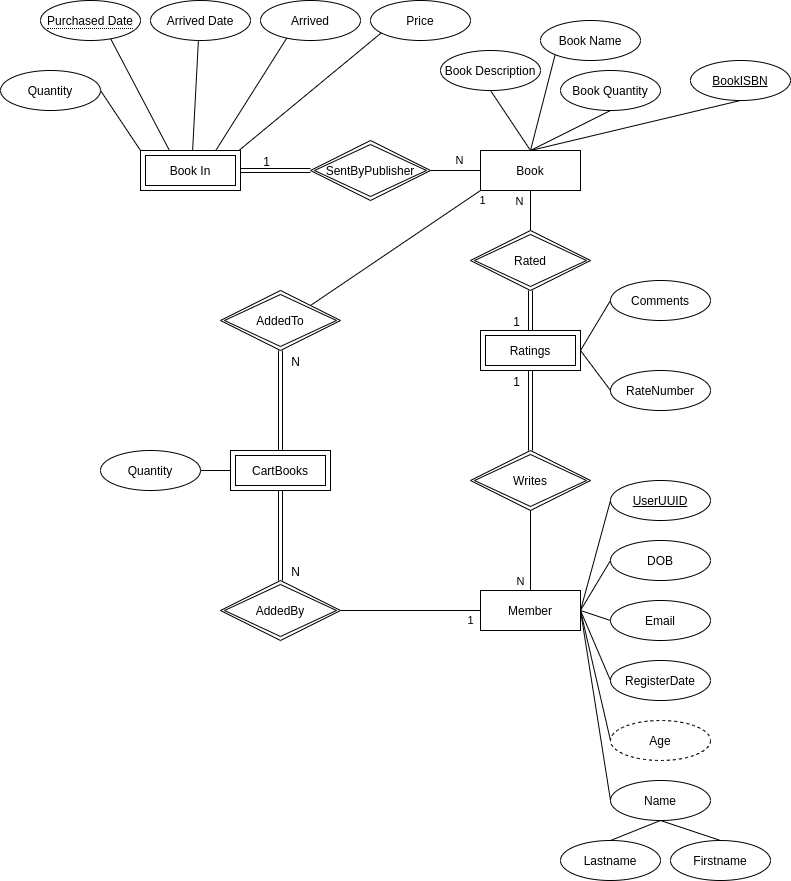

The diagram above was exported from draw.io. Its source (the exported page's mxGraphModel, read from the mxfile embedded in the PNG):
<mxGraphModel dx="1365" dy="1993" grid="1" gridSize="10" guides="1" tooltips="1" connect="1" arrows="1" fold="1" page="1" pageScale="1" pageWidth="827" pageHeight="1169" math="0" shadow="0">
  <root>
    <mxCell id="0" />
    <mxCell id="1" parent="0" />
    <mxCell id="LULl0XibnyOnRmnlvLtk-5" value="N" style="edgeStyle=none;rounded=0;orthogonalLoop=1;jettySize=auto;html=1;exitX=0.5;exitY=1;exitDx=0;exitDy=0;endArrow=none;endFill=0;" edge="1" parent="1" source="71ebY0AM1y30q8tvgylF-6" target="71ebY0AM1y30q8tvgylF-185">
      <mxGeometry x="-0.4259" y="-11" relative="1" as="geometry">
        <mxPoint as="offset" />
      </mxGeometry>
    </mxCell>
    <mxCell id="71ebY0AM1y30q8tvgylF-6" value="Book" style="whiteSpace=wrap;html=1;align=center;rounded=0;sketch=0;" parent="1" vertex="1">
      <mxGeometry x="490" y="-1000" width="100" height="40" as="geometry" />
    </mxCell>
    <mxCell id="71ebY0AM1y30q8tvgylF-113" style="edgeStyle=none;rounded=1;sketch=0;orthogonalLoop=1;jettySize=auto;html=1;exitX=0.5;exitY=1;exitDx=0;exitDy=0;endArrow=none;endFill=0;entryX=0.5;entryY=0;entryDx=0;entryDy=0;" parent="1" target="71ebY0AM1y30q8tvgylF-131" edge="1" source="71ebY0AM1y30q8tvgylF-128">
      <mxGeometry relative="1" as="geometry">
        <mxPoint x="300" y="-1040" as="sourcePoint" />
        <mxPoint x="137.62883473534555" y="-983.1700921573711" as="targetPoint" />
      </mxGeometry>
    </mxCell>
    <mxCell id="71ebY0AM1y30q8tvgylF-115" style="edgeStyle=none;rounded=1;sketch=0;orthogonalLoop=1;jettySize=auto;html=1;exitX=0.5;exitY=1;exitDx=0;exitDy=0;entryX=0.5;entryY=0;entryDx=0;entryDy=0;endArrow=none;endFill=0;" parent="1" target="71ebY0AM1y30q8tvgylF-114" edge="1" source="71ebY0AM1y30q8tvgylF-128">
      <mxGeometry relative="1" as="geometry">
        <mxPoint x="300" y="-1040" as="sourcePoint" />
      </mxGeometry>
    </mxCell>
    <mxCell id="71ebY0AM1y30q8tvgylF-117" style="edgeStyle=none;rounded=1;sketch=0;orthogonalLoop=1;jettySize=auto;html=1;exitX=0.5;exitY=1;exitDx=0;exitDy=0;entryX=0.5;entryY=0;entryDx=0;entryDy=0;endArrow=none;endFill=0;" parent="1" target="71ebY0AM1y30q8tvgylF-116" edge="1" source="71ebY0AM1y30q8tvgylF-128">
      <mxGeometry relative="1" as="geometry">
        <mxPoint x="300" y="-1040" as="sourcePoint" />
      </mxGeometry>
    </mxCell>
    <mxCell id="71ebY0AM1y30q8tvgylF-119" style="edgeStyle=none;rounded=1;sketch=0;orthogonalLoop=1;jettySize=auto;html=1;exitX=0.5;exitY=1;exitDx=0;exitDy=0;entryX=0.5;entryY=0;entryDx=0;entryDy=0;endArrow=none;endFill=0;" parent="1" target="71ebY0AM1y30q8tvgylF-118" edge="1" source="71ebY0AM1y30q8tvgylF-128">
      <mxGeometry relative="1" as="geometry">
        <mxPoint x="300" y="-1040" as="sourcePoint" />
      </mxGeometry>
    </mxCell>
    <mxCell id="71ebY0AM1y30q8tvgylF-114" value="Arrived Date" style="ellipse;whiteSpace=wrap;html=1;align=center;rounded=0;sketch=0;fontStyle=0" parent="1" vertex="1">
      <mxGeometry x="160" y="-1150" width="100" height="40" as="geometry" />
    </mxCell>
    <mxCell id="71ebY0AM1y30q8tvgylF-116" value="Price" style="ellipse;whiteSpace=wrap;html=1;align=center;rounded=0;sketch=0;fontStyle=0" parent="1" vertex="1">
      <mxGeometry x="380" y="-1150" width="100" height="40" as="geometry" />
    </mxCell>
    <mxCell id="71ebY0AM1y30q8tvgylF-118" value="Arrived" style="ellipse;whiteSpace=wrap;html=1;align=center;rounded=0;sketch=0;fontStyle=0" parent="1" vertex="1">
      <mxGeometry x="270" y="-1150" width="100" height="40" as="geometry" />
    </mxCell>
    <mxCell id="LULl0XibnyOnRmnlvLtk-48" style="edgeStyle=none;rounded=0;orthogonalLoop=1;jettySize=auto;html=1;exitX=0.5;exitY=1;exitDx=0;exitDy=0;endArrow=none;endFill=0;entryX=0.5;entryY=0;entryDx=0;entryDy=0;" edge="1" parent="1" source="71ebY0AM1y30q8tvgylF-122" target="71ebY0AM1y30q8tvgylF-6">
      <mxGeometry relative="1" as="geometry">
        <mxPoint x="600" y="-1000" as="targetPoint" />
      </mxGeometry>
    </mxCell>
    <mxCell id="71ebY0AM1y30q8tvgylF-122" value="Book Quantity" style="ellipse;whiteSpace=wrap;html=1;align=center;rounded=0;sketch=0;fontStyle=0" parent="1" vertex="1">
      <mxGeometry x="570" y="-1080" width="100" height="40" as="geometry" />
    </mxCell>
    <mxCell id="LULl0XibnyOnRmnlvLtk-50" style="edgeStyle=none;rounded=0;orthogonalLoop=1;jettySize=auto;html=1;exitX=0.5;exitY=1;exitDx=0;exitDy=0;endArrow=none;endFill=0;entryX=0.5;entryY=0;entryDx=0;entryDy=0;" edge="1" parent="1" source="71ebY0AM1y30q8tvgylF-125" target="71ebY0AM1y30q8tvgylF-6">
      <mxGeometry relative="1" as="geometry">
        <mxPoint x="650" y="-999.9999999999999" as="targetPoint" />
      </mxGeometry>
    </mxCell>
    <mxCell id="71ebY0AM1y30q8tvgylF-125" value="BookISBN" style="ellipse;whiteSpace=wrap;html=1;align=center;rounded=0;sketch=0;fontStyle=4" parent="1" vertex="1">
      <mxGeometry x="700" y="-1090" width="100" height="40" as="geometry" />
    </mxCell>
    <mxCell id="LULl0XibnyOnRmnlvLtk-49" style="edgeStyle=none;rounded=0;orthogonalLoop=1;jettySize=auto;html=1;exitX=0.5;exitY=1;exitDx=0;exitDy=0;entryX=0.5;entryY=0;entryDx=0;entryDy=0;endArrow=none;endFill=0;" edge="1" parent="1" source="71ebY0AM1y30q8tvgylF-127" target="71ebY0AM1y30q8tvgylF-6">
      <mxGeometry relative="1" as="geometry" />
    </mxCell>
    <mxCell id="71ebY0AM1y30q8tvgylF-127" value="Book Description" style="ellipse;whiteSpace=wrap;html=1;align=center;rounded=0;sketch=0;fontStyle=0" parent="1" vertex="1">
      <mxGeometry x="450" y="-1100" width="100" height="40" as="geometry" />
    </mxCell>
    <mxCell id="71ebY0AM1y30q8tvgylF-128" value="Book In" style="shape=ext;margin=3;double=1;whiteSpace=wrap;html=1;align=center;rounded=0;sketch=0;" parent="1" vertex="1">
      <mxGeometry x="150" y="-1000" width="100" height="40" as="geometry" />
    </mxCell>
    <mxCell id="71ebY0AM1y30q8tvgylF-131" value="&lt;span style=&quot;border-bottom: 1px dotted&quot;&gt;Purchased Date&lt;/span&gt;" style="ellipse;whiteSpace=wrap;html=1;align=center;rounded=0;sketch=0;" parent="1" vertex="1">
      <mxGeometry x="50" y="-1150" width="100" height="40" as="geometry" />
    </mxCell>
    <mxCell id="LULl0XibnyOnRmnlvLtk-36" value="N" style="edgeStyle=none;rounded=0;orthogonalLoop=1;jettySize=auto;html=1;exitX=1;exitY=0.5;exitDx=0;exitDy=0;entryX=0;entryY=0.5;entryDx=0;entryDy=0;endArrow=none;endFill=0;" edge="1" parent="1" source="71ebY0AM1y30q8tvgylF-134" target="71ebY0AM1y30q8tvgylF-6">
      <mxGeometry x="0.1429" y="10" relative="1" as="geometry">
        <mxPoint as="offset" />
      </mxGeometry>
    </mxCell>
    <mxCell id="71ebY0AM1y30q8tvgylF-134" value="SentByPublisher" style="shape=rhombus;double=1;perimeter=rhombusPerimeter;whiteSpace=wrap;html=1;align=center;rounded=0;sketch=0;" parent="1" vertex="1">
      <mxGeometry x="320" y="-1010" width="120" height="60" as="geometry" />
    </mxCell>
    <mxCell id="LULl0XibnyOnRmnlvLtk-47" style="edgeStyle=none;rounded=0;orthogonalLoop=1;jettySize=auto;html=1;exitX=0;exitY=1;exitDx=0;exitDy=0;entryX=0.5;entryY=0;entryDx=0;entryDy=0;endArrow=none;endFill=0;" edge="1" parent="1" source="71ebY0AM1y30q8tvgylF-136" target="71ebY0AM1y30q8tvgylF-6">
      <mxGeometry relative="1" as="geometry" />
    </mxCell>
    <mxCell id="71ebY0AM1y30q8tvgylF-136" value="Book Name" style="ellipse;whiteSpace=wrap;html=1;align=center;rounded=0;sketch=0;fontStyle=0" parent="1" vertex="1">
      <mxGeometry x="550" y="-1130" width="100" height="40" as="geometry" />
    </mxCell>
    <mxCell id="LULl0XibnyOnRmnlvLtk-77" style="edgeStyle=none;rounded=0;orthogonalLoop=1;jettySize=auto;html=1;exitX=1;exitY=0.5;exitDx=0;exitDy=0;entryX=0;entryY=0.5;entryDx=0;entryDy=0;endArrow=none;endFill=0;" edge="1" parent="1" source="71ebY0AM1y30q8tvgylF-153" target="LULl0XibnyOnRmnlvLtk-72">
      <mxGeometry relative="1" as="geometry" />
    </mxCell>
    <mxCell id="71ebY0AM1y30q8tvgylF-153" value="Quantity" style="ellipse;whiteSpace=wrap;html=1;align=center;rounded=0;sketch=0;" parent="1" vertex="1">
      <mxGeometry x="110" y="-700" width="100" height="40" as="geometry" />
    </mxCell>
    <mxCell id="71ebY0AM1y30q8tvgylF-155" value="&lt;u&gt;UserUUID&lt;/u&gt;" style="ellipse;whiteSpace=wrap;html=1;align=center;rounded=0;sketch=0;" parent="1" vertex="1">
      <mxGeometry x="620" y="-670" width="100" height="40" as="geometry" />
    </mxCell>
    <mxCell id="71ebY0AM1y30q8tvgylF-157" value="&lt;span&gt;Lastname&lt;/span&gt;" style="ellipse;whiteSpace=wrap;html=1;align=center;rounded=0;sketch=0;fontStyle=0" parent="1" vertex="1">
      <mxGeometry x="570" y="-310" width="100" height="40" as="geometry" />
    </mxCell>
    <mxCell id="71ebY0AM1y30q8tvgylF-159" value="&lt;span&gt;Firstname&lt;/span&gt;" style="ellipse;whiteSpace=wrap;html=1;align=center;rounded=0;sketch=0;fontStyle=0" parent="1" vertex="1">
      <mxGeometry x="680" y="-310" width="100" height="40" as="geometry" />
    </mxCell>
    <mxCell id="71ebY0AM1y30q8tvgylF-161" value="Email" style="ellipse;whiteSpace=wrap;html=1;align=center;rounded=0;sketch=0;fontStyle=0" parent="1" vertex="1">
      <mxGeometry x="620" y="-550" width="100" height="40" as="geometry" />
    </mxCell>
    <mxCell id="71ebY0AM1y30q8tvgylF-163" value="RegisterDate" style="ellipse;whiteSpace=wrap;html=1;align=center;rounded=0;sketch=0;fontStyle=0" parent="1" vertex="1">
      <mxGeometry x="620" y="-490" width="100" height="40" as="geometry" />
    </mxCell>
    <mxCell id="71ebY0AM1y30q8tvgylF-170" value="DOB" style="ellipse;whiteSpace=wrap;html=1;align=center;rounded=0;sketch=0;fontStyle=0" parent="1" vertex="1">
      <mxGeometry x="620" y="-610" width="100" height="40" as="geometry" />
    </mxCell>
    <mxCell id="71ebY0AM1y30q8tvgylF-174" value="Age" style="ellipse;whiteSpace=wrap;html=1;align=center;dashed=1;rounded=0;sketch=0;" parent="1" vertex="1">
      <mxGeometry x="620" y="-430" width="100" height="40" as="geometry" />
    </mxCell>
    <mxCell id="71ebY0AM1y30q8tvgylF-179" value="RateNumber" style="ellipse;whiteSpace=wrap;html=1;align=center;rounded=0;sketch=0;" parent="1" vertex="1">
      <mxGeometry x="620" y="-780" width="100" height="40" as="geometry" />
    </mxCell>
    <mxCell id="71ebY0AM1y30q8tvgylF-185" value="Rated" style="shape=rhombus;double=1;perimeter=rhombusPerimeter;whiteSpace=wrap;html=1;align=center;rounded=0;sketch=0;" parent="1" vertex="1">
      <mxGeometry x="480" y="-920" width="120" height="60" as="geometry" />
    </mxCell>
    <mxCell id="71ebY0AM1y30q8tvgylF-186" value="Comments" style="ellipse;whiteSpace=wrap;html=1;align=center;rounded=0;sketch=0;" parent="1" vertex="1">
      <mxGeometry x="620" y="-870" width="100" height="40" as="geometry" />
    </mxCell>
    <mxCell id="LULl0XibnyOnRmnlvLtk-64" style="edgeStyle=none;rounded=0;orthogonalLoop=1;jettySize=auto;html=1;exitX=0.5;exitY=1;exitDx=0;exitDy=0;endArrow=none;endFill=0;entryX=0.5;entryY=0;entryDx=0;entryDy=0;" edge="1" parent="1" source="LULl0XibnyOnRmnlvLtk-1" target="71ebY0AM1y30q8tvgylF-157">
      <mxGeometry relative="1" as="geometry" />
    </mxCell>
    <mxCell id="LULl0XibnyOnRmnlvLtk-65" style="edgeStyle=none;rounded=0;orthogonalLoop=1;jettySize=auto;html=1;exitX=0.5;exitY=1;exitDx=0;exitDy=0;entryX=0.5;entryY=0;entryDx=0;entryDy=0;endArrow=none;endFill=0;" edge="1" parent="1" source="LULl0XibnyOnRmnlvLtk-1" target="71ebY0AM1y30q8tvgylF-159">
      <mxGeometry relative="1" as="geometry" />
    </mxCell>
    <mxCell id="LULl0XibnyOnRmnlvLtk-1" value="Name" style="ellipse;whiteSpace=wrap;html=1;align=center;" vertex="1" parent="1">
      <mxGeometry x="620" y="-370" width="100" height="40" as="geometry" />
    </mxCell>
    <mxCell id="LULl0XibnyOnRmnlvLtk-7" value="" style="shape=link;html=1;rounded=0;endArrow=none;endFill=0;entryX=0.5;entryY=0;entryDx=0;entryDy=0;exitX=0.5;exitY=1;exitDx=0;exitDy=0;" edge="1" parent="1" source="71ebY0AM1y30q8tvgylF-185" target="LULl0XibnyOnRmnlvLtk-51">
      <mxGeometry relative="1" as="geometry">
        <mxPoint x="790" y="-790" as="sourcePoint" />
        <mxPoint x="720" y="-730" as="targetPoint" />
      </mxGeometry>
    </mxCell>
    <mxCell id="LULl0XibnyOnRmnlvLtk-8" value="1" style="resizable=0;html=1;align=right;verticalAlign=bottom;" connectable="0" vertex="1" parent="LULl0XibnyOnRmnlvLtk-7">
      <mxGeometry x="1" relative="1" as="geometry">
        <mxPoint x="-9.999999999999996" as="offset" />
      </mxGeometry>
    </mxCell>
    <mxCell id="LULl0XibnyOnRmnlvLtk-13" value="" style="shape=link;html=1;rounded=0;endArrow=none;endFill=0;exitX=0.5;exitY=1;exitDx=0;exitDy=0;entryX=0.5;entryY=0;entryDx=0;entryDy=0;" edge="1" parent="1" source="LULl0XibnyOnRmnlvLtk-51" target="LULl0XibnyOnRmnlvLtk-54">
      <mxGeometry relative="1" as="geometry">
        <mxPoint x="1060" y="-860" as="sourcePoint" />
        <mxPoint x="710" y="-730" as="targetPoint" />
      </mxGeometry>
    </mxCell>
    <mxCell id="LULl0XibnyOnRmnlvLtk-14" value="1" style="resizable=0;html=1;align=right;verticalAlign=bottom;" connectable="0" vertex="1" parent="LULl0XibnyOnRmnlvLtk-13">
      <mxGeometry x="1" relative="1" as="geometry">
        <mxPoint x="-10" y="-60" as="offset" />
      </mxGeometry>
    </mxCell>
    <mxCell id="LULl0XibnyOnRmnlvLtk-24" value="" style="shape=link;html=1;rounded=0;endArrow=none;endFill=0;entryX=0.5;entryY=1;entryDx=0;entryDy=0;exitX=0.5;exitY=0;exitDx=0;exitDy=0;" edge="1" parent="1" source="LULl0XibnyOnRmnlvLtk-72" target="LULl0XibnyOnRmnlvLtk-66">
      <mxGeometry relative="1" as="geometry">
        <mxPoint x="289.66" y="-710" as="sourcePoint" />
        <mxPoint x="289.66" y="-790" as="targetPoint" />
      </mxGeometry>
    </mxCell>
    <mxCell id="LULl0XibnyOnRmnlvLtk-25" value="N" style="resizable=0;html=1;align=right;verticalAlign=bottom;" connectable="0" vertex="1" parent="LULl0XibnyOnRmnlvLtk-24">
      <mxGeometry x="1" relative="1" as="geometry">
        <mxPoint x="20" y="20" as="offset" />
      </mxGeometry>
    </mxCell>
    <mxCell id="LULl0XibnyOnRmnlvLtk-34" style="edgeStyle=none;rounded=0;orthogonalLoop=1;jettySize=auto;html=1;exitX=1;exitY=0.5;exitDx=0;exitDy=0;entryX=0;entryY=0;entryDx=0;entryDy=0;endArrow=none;endFill=0;" edge="1" parent="1" source="LULl0XibnyOnRmnlvLtk-33" target="71ebY0AM1y30q8tvgylF-128">
      <mxGeometry relative="1" as="geometry" />
    </mxCell>
    <mxCell id="LULl0XibnyOnRmnlvLtk-33" value="Quantity" style="ellipse;whiteSpace=wrap;html=1;align=center;rounded=0;sketch=0;fontStyle=0" vertex="1" parent="1">
      <mxGeometry x="10" y="-1080" width="100" height="40" as="geometry" />
    </mxCell>
    <mxCell id="LULl0XibnyOnRmnlvLtk-39" value="" style="shape=link;html=1;rounded=0;endArrow=none;endFill=0;exitX=1;exitY=0.5;exitDx=0;exitDy=0;entryX=0;entryY=0.5;entryDx=0;entryDy=0;" edge="1" parent="1" source="71ebY0AM1y30q8tvgylF-128" target="71ebY0AM1y30q8tvgylF-134">
      <mxGeometry relative="1" as="geometry">
        <mxPoint x="310" y="-981" as="sourcePoint" />
        <mxPoint x="430" y="-981" as="targetPoint" />
      </mxGeometry>
    </mxCell>
    <mxCell id="LULl0XibnyOnRmnlvLtk-40" value="1" style="resizable=0;html=1;align=right;verticalAlign=bottom;" connectable="0" vertex="1" parent="LULl0XibnyOnRmnlvLtk-39">
      <mxGeometry x="1" relative="1" as="geometry">
        <mxPoint x="-40" as="offset" />
      </mxGeometry>
    </mxCell>
    <mxCell id="LULl0XibnyOnRmnlvLtk-52" style="edgeStyle=none;rounded=0;orthogonalLoop=1;jettySize=auto;html=1;exitX=1;exitY=0.5;exitDx=0;exitDy=0;entryX=0;entryY=0.5;entryDx=0;entryDy=0;endArrow=none;endFill=0;" edge="1" parent="1" source="LULl0XibnyOnRmnlvLtk-51" target="71ebY0AM1y30q8tvgylF-186">
      <mxGeometry relative="1" as="geometry" />
    </mxCell>
    <mxCell id="LULl0XibnyOnRmnlvLtk-53" style="edgeStyle=none;rounded=0;orthogonalLoop=1;jettySize=auto;html=1;exitX=1;exitY=0.5;exitDx=0;exitDy=0;entryX=0;entryY=0.5;entryDx=0;entryDy=0;endArrow=none;endFill=0;" edge="1" parent="1" source="LULl0XibnyOnRmnlvLtk-51" target="71ebY0AM1y30q8tvgylF-179">
      <mxGeometry relative="1" as="geometry" />
    </mxCell>
    <mxCell id="LULl0XibnyOnRmnlvLtk-51" value="Ratings" style="shape=ext;margin=3;double=1;whiteSpace=wrap;html=1;align=center;rounded=0;sketch=0;" vertex="1" parent="1">
      <mxGeometry x="490" y="-820" width="100" height="40" as="geometry" />
    </mxCell>
    <mxCell id="LULl0XibnyOnRmnlvLtk-54" value="Writes" style="shape=rhombus;double=1;perimeter=rhombusPerimeter;whiteSpace=wrap;html=1;align=center;rounded=0;sketch=0;" vertex="1" parent="1">
      <mxGeometry x="480" y="-700" width="120" height="60" as="geometry" />
    </mxCell>
    <mxCell id="LULl0XibnyOnRmnlvLtk-57" value="N" style="edgeStyle=none;rounded=0;orthogonalLoop=1;jettySize=auto;html=1;exitX=0.5;exitY=0;exitDx=0;exitDy=0;entryX=0.5;entryY=1;entryDx=0;entryDy=0;endArrow=none;endFill=0;" edge="1" parent="1" source="LULl0XibnyOnRmnlvLtk-56" target="LULl0XibnyOnRmnlvLtk-54">
      <mxGeometry x="-0.8" y="10" relative="1" as="geometry">
        <mxPoint y="-1" as="offset" />
      </mxGeometry>
    </mxCell>
    <mxCell id="LULl0XibnyOnRmnlvLtk-58" style="edgeStyle=none;rounded=0;orthogonalLoop=1;jettySize=auto;html=1;exitX=1;exitY=0.5;exitDx=0;exitDy=0;entryX=0;entryY=0.5;entryDx=0;entryDy=0;endArrow=none;endFill=0;" edge="1" parent="1" source="LULl0XibnyOnRmnlvLtk-56" target="71ebY0AM1y30q8tvgylF-155">
      <mxGeometry relative="1" as="geometry" />
    </mxCell>
    <mxCell id="LULl0XibnyOnRmnlvLtk-59" style="edgeStyle=none;rounded=0;orthogonalLoop=1;jettySize=auto;html=1;exitX=1;exitY=0.5;exitDx=0;exitDy=0;entryX=0;entryY=0.5;entryDx=0;entryDy=0;endArrow=none;endFill=0;" edge="1" parent="1" source="LULl0XibnyOnRmnlvLtk-56" target="71ebY0AM1y30q8tvgylF-170">
      <mxGeometry relative="1" as="geometry" />
    </mxCell>
    <mxCell id="LULl0XibnyOnRmnlvLtk-60" style="edgeStyle=none;rounded=0;orthogonalLoop=1;jettySize=auto;html=1;exitX=1;exitY=0.5;exitDx=0;exitDy=0;entryX=0;entryY=0.5;entryDx=0;entryDy=0;endArrow=none;endFill=0;" edge="1" parent="1" source="LULl0XibnyOnRmnlvLtk-56" target="71ebY0AM1y30q8tvgylF-161">
      <mxGeometry relative="1" as="geometry" />
    </mxCell>
    <mxCell id="LULl0XibnyOnRmnlvLtk-61" style="edgeStyle=none;rounded=0;orthogonalLoop=1;jettySize=auto;html=1;exitX=1;exitY=0.5;exitDx=0;exitDy=0;entryX=0;entryY=0.5;entryDx=0;entryDy=0;endArrow=none;endFill=0;" edge="1" parent="1" source="LULl0XibnyOnRmnlvLtk-56" target="71ebY0AM1y30q8tvgylF-163">
      <mxGeometry relative="1" as="geometry" />
    </mxCell>
    <mxCell id="LULl0XibnyOnRmnlvLtk-62" style="edgeStyle=none;rounded=0;orthogonalLoop=1;jettySize=auto;html=1;exitX=1;exitY=0.5;exitDx=0;exitDy=0;entryX=0;entryY=0.5;entryDx=0;entryDy=0;endArrow=none;endFill=0;" edge="1" parent="1" source="LULl0XibnyOnRmnlvLtk-56" target="71ebY0AM1y30q8tvgylF-174">
      <mxGeometry relative="1" as="geometry" />
    </mxCell>
    <mxCell id="LULl0XibnyOnRmnlvLtk-63" style="edgeStyle=none;rounded=0;orthogonalLoop=1;jettySize=auto;html=1;exitX=1;exitY=0.5;exitDx=0;exitDy=0;entryX=0;entryY=0.5;entryDx=0;entryDy=0;endArrow=none;endFill=0;" edge="1" parent="1" source="LULl0XibnyOnRmnlvLtk-56" target="LULl0XibnyOnRmnlvLtk-1">
      <mxGeometry relative="1" as="geometry" />
    </mxCell>
    <mxCell id="LULl0XibnyOnRmnlvLtk-56" value="Member" style="whiteSpace=wrap;html=1;align=center;rounded=0;sketch=0;" vertex="1" parent="1">
      <mxGeometry x="490" y="-560" width="100" height="40" as="geometry" />
    </mxCell>
    <mxCell id="LULl0XibnyOnRmnlvLtk-71" value="1" style="edgeStyle=none;rounded=0;orthogonalLoop=1;jettySize=auto;html=1;exitX=1;exitY=0;exitDx=0;exitDy=0;entryX=0;entryY=1;entryDx=0;entryDy=0;endArrow=none;endFill=0;" edge="1" parent="1" source="LULl0XibnyOnRmnlvLtk-66" target="71ebY0AM1y30q8tvgylF-6">
      <mxGeometry x="0.96" y="-9" relative="1" as="geometry">
        <mxPoint as="offset" />
      </mxGeometry>
    </mxCell>
    <mxCell id="LULl0XibnyOnRmnlvLtk-66" value="AddedTo" style="shape=rhombus;double=1;perimeter=rhombusPerimeter;whiteSpace=wrap;html=1;align=center;rounded=0;sketch=0;" vertex="1" parent="1">
      <mxGeometry x="230" y="-860" width="120" height="60" as="geometry" />
    </mxCell>
    <mxCell id="LULl0XibnyOnRmnlvLtk-74" value="1" style="edgeStyle=none;rounded=0;orthogonalLoop=1;jettySize=auto;html=1;exitX=1;exitY=0.5;exitDx=0;exitDy=0;entryX=0;entryY=0.5;entryDx=0;entryDy=0;endArrow=none;endFill=0;" edge="1" parent="1" source="LULl0XibnyOnRmnlvLtk-67" target="LULl0XibnyOnRmnlvLtk-56">
      <mxGeometry x="0.8571" y="-10" relative="1" as="geometry">
        <mxPoint as="offset" />
      </mxGeometry>
    </mxCell>
    <mxCell id="LULl0XibnyOnRmnlvLtk-67" value="AddedBy" style="shape=rhombus;double=1;perimeter=rhombusPerimeter;whiteSpace=wrap;html=1;align=center;rounded=0;sketch=0;" vertex="1" parent="1">
      <mxGeometry x="230" y="-570" width="120" height="60" as="geometry" />
    </mxCell>
    <mxCell id="LULl0XibnyOnRmnlvLtk-72" value="CartBooks" style="shape=ext;margin=3;double=1;whiteSpace=wrap;html=1;align=center;rounded=0;sketch=0;" vertex="1" parent="1">
      <mxGeometry x="240" y="-700" width="100" height="40" as="geometry" />
    </mxCell>
    <mxCell id="LULl0XibnyOnRmnlvLtk-75" value="" style="shape=link;html=1;rounded=0;endArrow=none;endFill=0;exitX=0.5;exitY=0;exitDx=0;exitDy=0;entryX=0.5;entryY=1;entryDx=0;entryDy=0;" edge="1" parent="1" source="LULl0XibnyOnRmnlvLtk-67" target="LULl0XibnyOnRmnlvLtk-72">
      <mxGeometry relative="1" as="geometry">
        <mxPoint x="340" y="-600" as="sourcePoint" />
        <mxPoint x="260" y="-630" as="targetPoint" />
      </mxGeometry>
    </mxCell>
    <mxCell id="LULl0XibnyOnRmnlvLtk-76" value="N" style="resizable=0;html=1;align=right;verticalAlign=bottom;" connectable="0" vertex="1" parent="LULl0XibnyOnRmnlvLtk-75">
      <mxGeometry x="1" relative="1" as="geometry">
        <mxPoint x="20" y="90.34" as="offset" />
      </mxGeometry>
    </mxCell>
  </root>
</mxGraphModel>